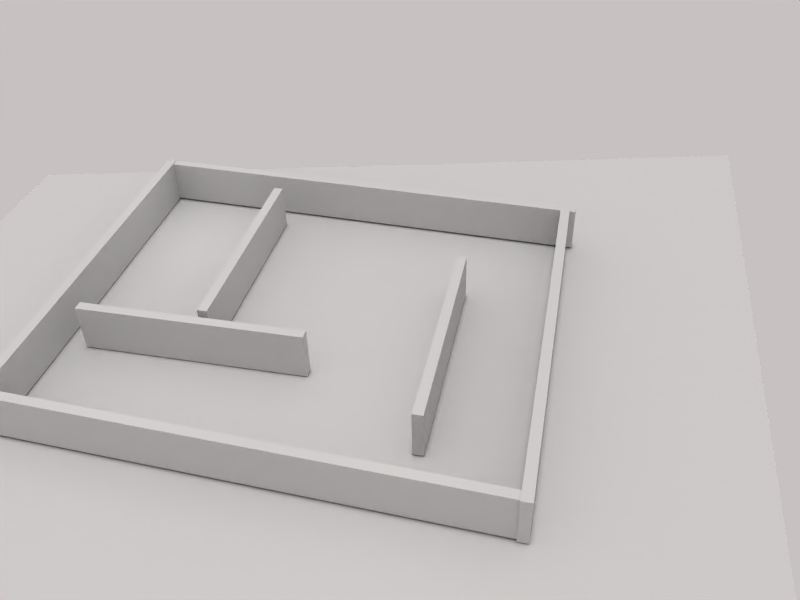 # Source: new_world_3.blend  (saved by Blender 2.79.0; exported with 4.5.12 LTS)
import bpy
from mathutils import Matrix  # noqa: F401  (used for matrix-valued properties, if any)

bpy.ops.wm.read_factory_settings(use_empty=True)
scene = bpy.context.scene
scene.name = 'Scene'

# ---- collections
col_collection_1 = bpy.data.collections.new('Collection 1'); scene.collection.children.link(col_collection_1)
col_collection_2 = bpy.data.collections.new('Collection 2'); scene.collection.children.link(col_collection_2)

# ---- materials (node trees are filled in below, after node groups)
mat_interlocktilesmat_001 = bpy.data.materials.new('InterlockTilesMat.001')
mat_interlocktilesmat_001.alpha_threshold = 0.0
mat_interlocktilesmat_001.use_transparent_shadow = False
mat_interlocktilesmat_001.preview_render_type = 'HAIR'
mat_interlocktilesmat_001.roughness = 0.5
mat_interlocktilesmat_001.specular_intensity = 0.2
mat_interlocktilesmat_001.line_color = (0.0, 0.0, 0.0, 1.0)

# ---- material node trees

# ---- world
world_world = bpy.data.worlds.new('World'); scene.world = world_world
world_world.color = (0.78, 0.7592, 0.7592)
world_world.use_sun_shadow = False
world_world.sun_shadow_jitter_overblur = 0.0
world_world.cycles.sampling_method = 'NONE'
world_world.cycles.sample_map_resolution = 256

# ---- cameras
cam_camera = bpy.data.cameras.new('Camera')
cam_camera.clip_end = 100.0
cam_camera.lens = 35.0
cam_camera.sensor_width = 32.0
cam_camera.sensor_height = 18.0
cam_camera.display_size = 2.0
cam_camera.dof.focus_distance = 0.0
cam_camera.dof.aperture_fstop = 128.0
cam_camera.dof.aperture_blades = 6

# ---- lights
light_sun = bpy.data.lights.new('Sun', 'SUN')
light_sun.transmission_factor = 0.0
light_sun.angle = 0.1993
light_sun.energy = 0.53
light_sun.shadow_buffer_clip_start = 0.5
light_sun.shadow_soft_size = 0.1
light_sun.shadow_cascade_max_distance = 1000.0
light_hemi = bpy.data.lights.new('Hemi', 'SUN')
light_hemi.transmission_factor = 0.0
light_hemi.angle = 0.1993
light_hemi.energy = 0.17
light_hemi.shadow_buffer_clip_start = 0.5
light_hemi.shadow_soft_size = 0.1
light_hemi.shadow_cascade_max_distance = 1000.0
light_point_002 = bpy.data.lights.new('Point.002', 'POINT')
light_point_002.transmission_factor = 0.0
light_point_002.energy = 64.0
light_point_002.shadow_buffer_clip_start = 0.5
light_point_002.shadow_soft_size = 0.1
light_point_002.shadow_maximum_resolution = 0.006
light_point_002.use_absolute_resolution = True
light_point_001 = bpy.data.lights.new('Point.001', 'POINT')
light_point_001.transmission_factor = 0.0
light_point_001.energy = 100.0
light_point_001.shadow_buffer_clip_start = 0.5
light_point_001.shadow_soft_size = 0.1
light_point_001.shadow_maximum_resolution = 0.006
light_point_001.use_absolute_resolution = True
light_point = bpy.data.lights.new('Point', 'POINT')
light_point.transmission_factor = 0.0
light_point.energy = 100.0
light_point.shadow_buffer_clip_start = 0.5
light_point.shadow_soft_size = 0.1
light_point.shadow_maximum_resolution = 0.006
light_point.use_absolute_resolution = True
light_point_003 = bpy.data.lights.new('Point.003', 'POINT')
light_point_003.transmission_factor = 0.0
light_point_003.energy = 100.0
light_point_003.shadow_buffer_clip_start = 0.5
light_point_003.shadow_soft_size = 0.1
light_point_003.shadow_maximum_resolution = 0.006
light_point_003.use_absolute_resolution = True
light_lamp = bpy.data.lights.new('Lamp', 'POINT')
light_lamp.color = (1.0, 1.0, 0.7758)
light_lamp.transmission_factor = 0.0
light_lamp.use_shadow = False
light_lamp.energy = 100.0
light_lamp.shadow_buffer_clip_start = 0.5
light_lamp.shadow_soft_size = 1.0
light_lamp.shadow_maximum_resolution = 0.006
light_lamp.use_absolute_resolution = True
light_lamp.cycles.use_multiple_importance_sampling = False
light_spot = bpy.data.lights.new('Spot', 'POINT')
light_spot.color = (1.0, 0.9167, 0.8691)
light_spot.transmission_factor = 0.0
light_spot.cutoff_distance = 30.0
light_spot.use_shadow = False
light_spot.energy = 52.0
light_spot.shadow_buffer_clip_start = 1.001
light_spot.shadow_soft_size = 1.0
light_spot.shadow_maximum_resolution = 0.006
light_spot.use_absolute_resolution = True
light_spot.cycles.use_multiple_importance_sampling = False

# ---- meshes
me_cube_003 = bpy.data.meshes.new('Cube.003')
me_cube_003.from_pydata([(-1.0, -1.0, -1.0), (-1.0, -1.0, 1.0), (-1.0, 1.0, -1.0), (-1.0, 1.0, 1.0), (1.0, -1.0, -1.0), (1.0, -1.0, 1.0), (1.0, 1.0, -1.0), (1.0, 1.0, 1.0)], [], [(0, 1, 3, 2), (2, 3, 7, 6), (6, 7, 5, 4), (4, 5, 1, 0), (2, 6, 4, 0), (7, 3, 1, 5)])
me_cube_003.use_remesh_preserve_volume = False
me_cube_003.use_remesh_preserve_attributes = False
me_cube_003.use_mirror_vertex_groups = False
me_cube_003.update()
me_cube_005 = bpy.data.meshes.new('Cube.005')
me_cube_005.from_pydata([(-1.0, -1.0, -1.0), (-1.0, -1.0, 1.0), (-1.0, 1.0, -1.0), (-1.0, 1.0, 1.0), (1.0, -1.0, -1.0), (1.0, -1.0, 1.0), (1.0, 1.0, -1.0), (1.0, 1.0, 1.0)], [], [(0, 1, 3, 2), (2, 3, 7, 6), (6, 7, 5, 4), (4, 5, 1, 0), (2, 6, 4, 0), (7, 3, 1, 5)])
me_cube_005.use_remesh_preserve_volume = False
me_cube_005.use_remesh_preserve_attributes = False
me_cube_005.use_mirror_vertex_groups = False
me_cube_005.update()
me_cube_007 = bpy.data.meshes.new('Cube.007')
me_cube_007.from_pydata([(-1.0, -1.0, -1.0), (-1.0, -1.0, 1.0), (-1.0, 1.0, -1.0), (-1.0, 1.0, 1.0), (1.0, -1.0, -1.0), (1.0, -1.0, 1.0), (1.0, 1.0, -1.0), (1.0, 1.0, 1.0)], [], [(0, 1, 3, 2), (2, 3, 7, 6), (6, 7, 5, 4), (4, 5, 1, 0), (2, 6, 4, 0), (7, 3, 1, 5)])
me_cube_007.use_remesh_preserve_volume = False
me_cube_007.use_remesh_preserve_attributes = False
me_cube_007.use_mirror_vertex_groups = False
me_cube_007.update()
me_cube_016 = bpy.data.meshes.new('Cube.016')
me_cube_016.from_pydata([(-1.0, -1.0, -1.0), (-1.0, -1.0, 1.0), (-1.0, 1.0, -1.0), (-1.0, 1.0, 1.0), (1.0, -1.0, -1.0), (1.0, -1.0, 1.0), (1.0, 1.0, -1.0), (1.0, 1.0, 1.0)], [], [(0, 1, 3, 2), (2, 3, 7, 6), (6, 7, 5, 4), (4, 5, 1, 0), (2, 6, 4, 0), (7, 3, 1, 5)])
me_cube_016.use_remesh_preserve_volume = False
me_cube_016.use_remesh_preserve_attributes = False
me_cube_016.use_mirror_vertex_groups = False
me_cube_016.update()
me_cube_000 = bpy.data.meshes.new('Cube.000')
me_cube_000.from_pydata([(-1.0, -1.0, -1.0), (-1.0, -1.0, 1.0), (-1.0, 1.0, -1.0), (-1.0, 1.0, 1.0), (1.0, -1.0, -1.0), (1.0, -1.0, 1.0), (1.0, 1.0, -1.0), (1.0, 1.0, 1.0)], [], [(0, 1, 3, 2), (2, 3, 7, 6), (6, 7, 5, 4), (4, 5, 1, 0), (2, 6, 4, 0), (7, 3, 1, 5)])
me_cube_000.use_remesh_preserve_volume = False
me_cube_000.use_remesh_preserve_attributes = False
me_cube_000.use_mirror_vertex_groups = False
me_cube_000.update()
me_cube_008 = bpy.data.meshes.new('Cube.008')
me_cube_008.from_pydata([(-1.0, -1.0, -1.0), (-1.0, -1.0, 1.0), (-1.0, 1.0, -1.0), (-1.0, 1.0, 1.0), (1.0, -1.0, -1.0), (1.0, -1.0, 1.0), (1.0, 1.0, -1.0), (1.0, 1.0, 1.0)], [], [(0, 1, 3, 2), (2, 3, 7, 6), (6, 7, 5, 4), (4, 5, 1, 0), (2, 6, 4, 0), (7, 3, 1, 5)])
me_cube_008.use_remesh_preserve_volume = False
me_cube_008.use_remesh_preserve_attributes = False
me_cube_008.use_mirror_vertex_groups = False
me_cube_008.update()
me_cube_009 = bpy.data.meshes.new('Cube.009')
me_cube_009.from_pydata([(-1.0, -1.0, -1.0), (-1.0, -1.0, 1.0), (-1.0, 1.0, -1.0), (-1.0, 1.0, 1.0), (1.0, -1.0, -1.0), (1.0, -1.0, 1.0), (1.0, 1.0, -1.0), (1.0, 1.0, 1.0)], [], [(0, 1, 3, 2), (2, 3, 7, 6), (6, 7, 5, 4), (4, 5, 1, 0), (2, 6, 4, 0), (7, 3, 1, 5)])
me_cube_009.use_remesh_preserve_volume = False
me_cube_009.use_remesh_preserve_attributes = False
me_cube_009.use_mirror_vertex_groups = False
me_cube_009.update()
me_plane = bpy.data.meshes.new('Plane')
me_plane.from_pydata([(1.0, 1.0, 0.0), (1.0, -1.0, 0.0), (-1.0, -1.0, 0.0), (-1.0, 1.0, 0.0)], [], [(0, 3, 2, 1)])
me_plane.polygons.foreach_set('use_smooth', [True] * 1)
_uv = me_plane.uv_layers.new(name='UVTex')
_uv.uv.foreach_set('vector', [-1.68, -1.68, 2.68, -1.68, 2.68, 2.68, -1.68, 2.68])
me_plane.materials.append(mat_interlocktilesmat_001)
me_plane.use_remesh_preserve_volume = False
me_plane.use_remesh_preserve_attributes = False
me_plane.use_mirror_vertex_groups = False
me_plane.update()

# ---- objects
ob_sun = bpy.data.objects.new('Sun', light_sun)
ob_camera = bpy.data.objects.new('Camera', cam_camera)
ob_hemi = bpy.data.objects.new('Hemi', light_hemi)
ob_point_002 = bpy.data.objects.new('Point.002', light_point_002)
ob_point_001 = bpy.data.objects.new('Point.001', light_point_001)
ob_point = bpy.data.objects.new('Point', light_point)
ob_cube_003 = bpy.data.objects.new('Cube.003', me_cube_003)
ob_cube_005 = bpy.data.objects.new('Cube.005', me_cube_005)
ob_point_003 = bpy.data.objects.new('Point.003', light_point_003)
ob_cube_002 = bpy.data.objects.new('Cube.002', me_cube_007)
ob_cube_000 = bpy.data.objects.new('Cube.000', me_cube_016)
ob_cube_001 = bpy.data.objects.new('Cube.001', me_cube_000)
ob_cube_004 = bpy.data.objects.new('Cube.004', me_cube_008)
ob_cube_016 = bpy.data.objects.new('Cube.016', me_cube_009)
ob_lamp_001 = bpy.data.objects.new('Lamp.001', light_lamp)
ob_ground = bpy.data.objects.new('Ground', me_plane)
ob_lamp = bpy.data.objects.new('Lamp', light_spot)

# ---- transforms, parenting, visibility, modifiers, constraints
ob_sun.location = (167.1, -54.53, 183.2)
ob_sun.lineart.crease_threshold = 0.0
ob_camera.location = (55.38, 19.22, 50.37)
ob_camera.rotation_euler = (0.9055, 0.02248, 1.786)
ob_camera.scale = (1.0, 1.0, 1.0)
ob_camera.lineart.crease_threshold = 0.0
ob_hemi.location = (-9.245, 268.2, 208.5)
ob_hemi.lineart.crease_threshold = 0.0
ob_point_002.location = (4.198, 7.339, 18.12)
ob_point_002.lineart.crease_threshold = 0.0
ob_point_001.location = (19.11, -12.59, 17.43)
ob_point_001.lineart.crease_threshold = 0.0
ob_point.location = (-11.69, -16.96, 9.252)
ob_point.lineart.crease_threshold = 0.0
ob_cube_003.location = (16.87, -2.391, 3.0)
ob_cube_003.rotation_euler = (0.0, 0.0, 1.526)
ob_cube_003.scale = (-21.14, 0.4398, -2.047)
ob_cube_003.lock_rotation = (True, True, False)
ob_cube_003.lock_scale = (False, True, True)
ob_cube_003.lineart.crease_threshold = 0.0
ob_cube_005.location = (5.0, -10.68, 3.0)
ob_cube_005.rotation_euler = (0.0, 0.0, 1.571)
ob_cube_005.scale = (10.0, 0.4398, -2.131)
ob_cube_005.lock_rotation = (True, True, True)
ob_cube_005.lock_scale = (False, True, True)
ob_cube_005.lineart.crease_threshold = 0.0
ob_point_003.location = (10.24, -11.24, 13.85)
ob_point_003.lineart.crease_threshold = 0.0
ob_cube_002.location = (-18.62, -1.928, 3.0)
ob_cube_002.rotation_euler = (0.0, 0.0, 1.526)
ob_cube_002.scale = (-21.41, 0.4398, -2.047)
ob_cube_002.lock_rotation = (True, True, False)
ob_cube_002.lock_scale = (False, True, True)
ob_cube_002.lineart.crease_threshold = 0.0
ob_cube_000.location = (0.2876, 18.47, 3.0)
ob_cube_000.scale = (-18.09, 0.4398, -2.131)
ob_cube_000.lock_rotation = (True, True, True)
ob_cube_000.lock_scale = (False, True, True)
ob_cube_000.lineart.crease_threshold = 0.0
ob_cube_001.location = (-1.645, -23.1, 3.0)
ob_cube_001.scale = (-18.09, 0.4398, -2.131)
ob_cube_001.lock_rotation = (True, True, True)
ob_cube_001.lock_scale = (False, True, True)
ob_cube_001.lineart.crease_threshold = 0.0
ob_cube_004.location = (-6.276, -10.0, 3.0)
ob_cube_004.scale = (10.0, 0.4398, -2.131)
ob_cube_004.lock_rotation = (True, True, True)
ob_cube_004.lock_scale = (False, True, True)
ob_cube_004.lineart.crease_threshold = 0.0
ob_cube_016.location = (2.088, 10.0, 3.0)
ob_cube_016.scale = (10.0, 0.4398, -2.131)
ob_cube_016.lock_rotation = (True, True, True)
ob_cube_016.lock_scale = (False, True, True)
ob_cube_016.lineart.crease_threshold = 0.0
ob_lamp_001.location = (21.69, 9.472, 13.24)
ob_lamp_001.lock_rotations_4d = False
ob_lamp_001.empty_display_type = 'ARROWS'
ob_lamp_001.lineart.crease_threshold = 0.0
ob_ground.location = (-1.0, -2.0, 0.7989)
ob_ground.scale = (43.27, 37.8, 2.0)
ob_ground.lock_rotations_4d = False
ob_ground.lock_scale = (False, False, True)
ob_ground.empty_display_type = 'ARROWS'
ob_ground.color = (0.0, 0.0, 0.0, 1.0)
ob_ground.lineart.crease_threshold = 0.0
ob_lamp.location = (-4.123, 13.89, 37.01)
ob_lamp.rotation_euler = (0.6503, 0.05522, 1.866)
ob_lamp.lock_rotations_4d = False
ob_lamp.empty_display_type = 'ARROWS'
ob_lamp.color = (0.0, 0.0, 0.0, 0.0)
ob_lamp.lineart.crease_threshold = 0.0

# ---- collection membership
col_collection_1.objects.link(ob_sun)
col_collection_1.objects.link(ob_camera)
col_collection_1.objects.link(ob_hemi)
col_collection_1.objects.link(ob_point_002)
col_collection_1.objects.link(ob_point_001)
col_collection_1.objects.link(ob_point)
col_collection_1.objects.link(ob_cube_003)
col_collection_1.objects.link(ob_cube_005)
col_collection_1.objects.link(ob_point_003)
col_collection_1.objects.link(ob_cube_002)
col_collection_1.objects.link(ob_cube_000)
col_collection_1.objects.link(ob_cube_001)
col_collection_1.objects.link(ob_cube_004)
col_collection_1.objects.link(ob_cube_016)
col_collection_2.objects.link(ob_lamp_001)
col_collection_2.objects.link(ob_ground)
col_collection_2.objects.link(ob_lamp)

# ---- scene / render settings (as saved in the file)
scene.camera = ob_camera
scene.frame_start = 1; scene.frame_end = 250; scene.frame_set(1)
scene.render.engine = 'BLENDER_EEVEE_NEXT'
scene.render.image_settings.color_mode = 'RGB'
scene.render.image_settings.compression = 90
scene.render.resolution_x = 800
scene.render.resolution_y = 600
scene.render.pixel_aspect_x = 100.0
scene.render.pixel_aspect_y = 100.0
scene.render.fps = 25
scene.render.dither_intensity = 0.0
scene.render.use_compositing = False
scene.render.use_sequencer = False
scene.render.bake_margin = 2
scene.render.bake_bias = 0.0
scene.render.use_stamp_time = False
scene.render.use_stamp_date = False
scene.render.use_stamp_frame = False
scene.render.use_stamp_camera = False
scene.render.use_stamp_scene = False
scene.render.use_stamp_filename = False
scene.render.use_stamp_render_time = False
scene.render.stamp_font_size = 0
scene.cycles.use_denoising = False
scene.cycles.samples = 10
scene.cycles.sampling_pattern = 'TABULATED_SOBOL'
scene.cycles.light_sampling_threshold = 0.0
scene.cycles.use_adaptive_sampling = False
scene.cycles.use_light_tree = False
scene.cycles.blur_glossy = 0.0
scene.cycles.volume_bounces = 1
scene.cycles.pixel_filter_type = 'GAUSSIAN'
scene.cycles.sample_clamp_indirect = 0.0
scene.view_settings.view_transform = 'Raw'
bpy.context.view_layer.update()
